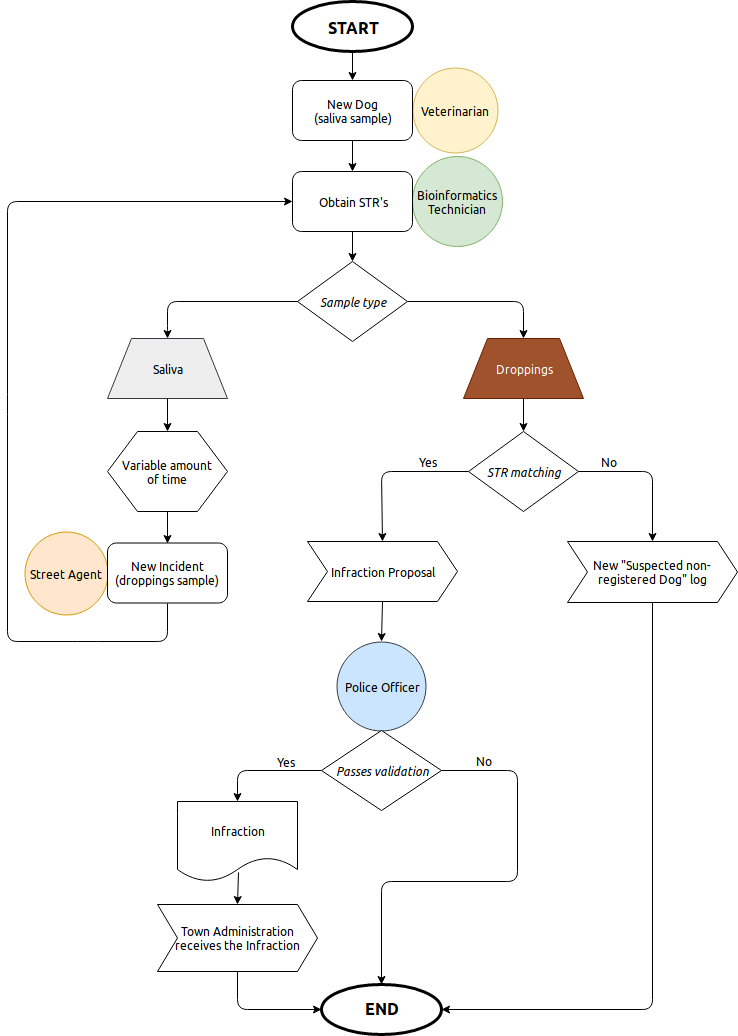

The diagram above was exported from draw.io. Its source (the exported page's mxGraphModel, read from the mxfile embedded in the PNG):
<mxGraphModel dx="1324" dy="746" grid="1" gridSize="10" guides="1" tooltips="1" connect="1" arrows="1" fold="1" page="1" pageScale="1" pageWidth="850" pageHeight="1100" math="0" shadow="0">
  <root>
    <mxCell id="0" />
    <mxCell id="1" parent="0" />
    <mxCell id="i_7L5sgX7-c7rfTBSonx-4" value="&lt;h2&gt;&lt;font style=&quot;font-size: 16px&quot;&gt;START&lt;/font&gt;&lt;/h2&gt;" style="ellipse;whiteSpace=wrap;html=1;fontFamily=Ubuntu;labelBackgroundColor=none;strokeWidth=3;" parent="1" vertex="1">
      <mxGeometry x="355" y="40" width="120" height="50" as="geometry" />
    </mxCell>
    <mxCell id="i_7L5sgX7-c7rfTBSonx-5" value="" style="endArrow=classic;html=1;exitX=0.5;exitY=1;exitDx=0;exitDy=0;fontFamily=Ubuntu;entryX=0.5;entryY=0;entryDx=0;entryDy=0;entryPerimeter=0;" parent="1" source="i_7L5sgX7-c7rfTBSonx-4" target="i_7L5sgX7-c7rfTBSonx-43" edge="1">
      <mxGeometry width="50" height="50" relative="1" as="geometry">
        <mxPoint x="360" y="363" as="sourcePoint" />
        <mxPoint x="415" y="73" as="targetPoint" />
      </mxGeometry>
    </mxCell>
    <mxCell id="i_7L5sgX7-c7rfTBSonx-10" value="&lt;h2 style=&quot;font-size: 16px&quot;&gt;&lt;font style=&quot;font-size: 16px&quot;&gt;END&lt;/font&gt;&lt;/h2&gt;" style="ellipse;whiteSpace=wrap;html=1;fontFamily=Ubuntu;strokeWidth=3;" parent="1" vertex="1">
      <mxGeometry x="384" y="1023" width="120" height="50" as="geometry" />
    </mxCell>
    <mxCell id="i_7L5sgX7-c7rfTBSonx-15" value="&lt;div&gt;Veterinarian&lt;br&gt;&lt;/div&gt;" style="ellipse;whiteSpace=wrap;html=1;aspect=fixed;fontFamily=Ubuntu;fillColor=#fff2cc;strokeColor=#d6b656;" parent="1" vertex="1">
      <mxGeometry x="475" y="106.5" width="85" height="85" as="geometry" />
    </mxCell>
    <mxCell id="i_7L5sgX7-c7rfTBSonx-16" value="&lt;div&gt;&lt;div&gt;&lt;span&gt;Bioinformatics Technician&lt;/span&gt;&lt;/div&gt;&lt;/div&gt;" style="ellipse;whiteSpace=wrap;html=1;aspect=fixed;fontFamily=Ubuntu;fillColor=#d5e8d4;strokeColor=#82b366;" parent="1" vertex="1">
      <mxGeometry x="475" y="195" width="90" height="90" as="geometry" />
    </mxCell>
    <mxCell id="i_7L5sgX7-c7rfTBSonx-20" value="&lt;div&gt;&lt;div&gt;Street Agent&lt;br&gt;&lt;/div&gt;&lt;/div&gt;" style="ellipse;whiteSpace=wrap;html=1;aspect=fixed;fontFamily=Ubuntu;fillColor=#ffe6cc;strokeColor=#d79b00;" parent="1" vertex="1">
      <mxGeometry x="87" y="570" width="83" height="83" as="geometry" />
    </mxCell>
    <mxCell id="i_7L5sgX7-c7rfTBSonx-24" value="Police Officer" style="ellipse;whiteSpace=wrap;html=1;aspect=fixed;fontFamily=Ubuntu;fillColor=#cce5ff;strokeColor=#36393d;" parent="1" vertex="1">
      <mxGeometry x="399.5" y="680" width="89" height="89" as="geometry" />
    </mxCell>
    <mxCell id="i_7L5sgX7-c7rfTBSonx-2" value="&lt;i&gt;&lt;font style=&quot;font-size: 12px&quot;&gt;Sample type&lt;/font&gt;&lt;/i&gt;" style="rhombus;whiteSpace=wrap;html=1;rounded=0;shadow=0;labelBackgroundColor=none;strokeColor=#000000;strokeWidth=1;fillColor=#ffffff;fontFamily=Ubuntu;fontSize=8;fontColor=#000000;align=center;" parent="1" vertex="1">
      <mxGeometry x="360" y="300" width="110" height="80" as="geometry" />
    </mxCell>
    <mxCell id="i_7L5sgX7-c7rfTBSonx-34" value="Saliva" style="shape=trapezoid;perimeter=trapezoidPerimeter;whiteSpace=wrap;html=1;labelBackgroundColor=none;strokeWidth=1;fontFamily=Ubuntu;fontSize=12;fillColor=#eeeeee;strokeColor=#36393d;" parent="1" vertex="1">
      <mxGeometry x="170" y="377" width="120" height="60" as="geometry" />
    </mxCell>
    <mxCell id="i_7L5sgX7-c7rfTBSonx-35" value="Droppings" style="shape=trapezoid;perimeter=trapezoidPerimeter;whiteSpace=wrap;html=1;labelBackgroundColor=none;strokeWidth=1;fontFamily=Ubuntu;fontSize=12;fillColor=#a0522d;strokeColor=#6D1F00;fontColor=#ffffff;" parent="1" vertex="1">
      <mxGeometry x="526" y="377" width="120" height="60" as="geometry" />
    </mxCell>
    <mxCell id="i_7L5sgX7-c7rfTBSonx-36" value="" style="endArrow=classic;html=1;fontFamily=Ubuntu;fontSize=12;entryX=0.5;entryY=0;entryDx=0;entryDy=0;exitX=0;exitY=0.5;exitDx=0;exitDy=0;" parent="1" source="i_7L5sgX7-c7rfTBSonx-2" target="i_7L5sgX7-c7rfTBSonx-34" edge="1">
      <mxGeometry width="50" height="50" relative="1" as="geometry">
        <mxPoint x="200" y="1117" as="sourcePoint" />
        <mxPoint x="250" y="1067" as="targetPoint" />
        <Array as="points">
          <mxPoint x="230" y="340" />
          <mxPoint x="230" y="367" />
        </Array>
      </mxGeometry>
    </mxCell>
    <mxCell id="i_7L5sgX7-c7rfTBSonx-46" value="" style="edgeStyle=orthogonalEdgeStyle;rounded=0;orthogonalLoop=1;jettySize=auto;html=1;fontFamily=Ubuntu;fontSize=12;" parent="1" source="i_7L5sgX7-c7rfTBSonx-43" target="i_7L5sgX7-c7rfTBSonx-45" edge="1">
      <mxGeometry relative="1" as="geometry" />
    </mxCell>
    <mxCell id="i_7L5sgX7-c7rfTBSonx-43" value="&lt;div&gt;New Dog &lt;br&gt;&lt;/div&gt;&lt;div&gt;(saliva sample)&lt;/div&gt;" style="rounded=1;whiteSpace=wrap;html=1;labelBackgroundColor=none;strokeWidth=1;fontFamily=Ubuntu;fontSize=12;" parent="1" vertex="1">
      <mxGeometry x="355" y="119" width="120" height="60" as="geometry" />
    </mxCell>
    <mxCell id="i_7L5sgX7-c7rfTBSonx-45" value="&lt;div&gt;Obtain STR's&lt;/div&gt;" style="rounded=1;whiteSpace=wrap;html=1;labelBackgroundColor=none;strokeWidth=1;fontFamily=Ubuntu;fontSize=12;" parent="1" vertex="1">
      <mxGeometry x="355" y="210" width="120" height="60" as="geometry" />
    </mxCell>
    <mxCell id="i_7L5sgX7-c7rfTBSonx-47" value="" style="endArrow=classic;html=1;fontFamily=Ubuntu;fontSize=12;exitX=0.5;exitY=1;exitDx=0;exitDy=0;entryX=0.5;entryY=0;entryDx=0;entryDy=0;" parent="1" source="i_7L5sgX7-c7rfTBSonx-45" target="i_7L5sgX7-c7rfTBSonx-2" edge="1">
      <mxGeometry width="50" height="50" relative="1" as="geometry">
        <mxPoint x="280" y="353" as="sourcePoint" />
        <mxPoint x="330" y="303" as="targetPoint" />
      </mxGeometry>
    </mxCell>
    <mxCell id="i_7L5sgX7-c7rfTBSonx-56" value="" style="endArrow=classic;html=1;fontFamily=Ubuntu;fontSize=12;exitX=0.5;exitY=1;exitDx=0;exitDy=0;entryX=0;entryY=0.5;entryDx=0;entryDy=0;" parent="1" source="i_7L5sgX7-c7rfTBSonx-57" target="i_7L5sgX7-c7rfTBSonx-45" edge="1">
      <mxGeometry width="50" height="50" relative="1" as="geometry">
        <mxPoint x="305" y="583" as="sourcePoint" />
        <mxPoint x="330" y="293" as="targetPoint" />
        <Array as="points">
          <mxPoint x="230" y="680" />
          <mxPoint x="150" y="680" />
          <mxPoint x="70" y="680" />
          <mxPoint x="70" y="443" />
          <mxPoint x="70" y="240" />
        </Array>
      </mxGeometry>
    </mxCell>
    <mxCell id="i_7L5sgX7-c7rfTBSonx-57" value="&lt;div&gt;New Incident&lt;/div&gt;&lt;div&gt;(droppings sample)&lt;br&gt;&lt;/div&gt;" style="rounded=1;whiteSpace=wrap;html=1;labelBackgroundColor=none;strokeWidth=1;fontFamily=Ubuntu;fontSize=12;" parent="1" vertex="1">
      <mxGeometry x="170" y="581.5" width="120" height="60" as="geometry" />
    </mxCell>
    <mxCell id="i_7L5sgX7-c7rfTBSonx-58" value="&lt;div&gt;Variable amount &lt;br&gt;&lt;/div&gt;&lt;div&gt;of time&lt;/div&gt;" style="shape=hexagon;perimeter=hexagonPerimeter2;whiteSpace=wrap;html=1;labelBackgroundColor=none;strokeWidth=1;fontFamily=Ubuntu;fontSize=12;" parent="1" vertex="1">
      <mxGeometry x="170" y="470" width="120" height="80" as="geometry" />
    </mxCell>
    <mxCell id="i_7L5sgX7-c7rfTBSonx-59" value="" style="endArrow=classic;html=1;fontFamily=Ubuntu;fontSize=12;exitX=0.5;exitY=1;exitDx=0;exitDy=0;entryX=0.5;entryY=0;entryDx=0;entryDy=0;" parent="1" source="i_7L5sgX7-c7rfTBSonx-34" target="i_7L5sgX7-c7rfTBSonx-58" edge="1">
      <mxGeometry width="50" height="50" relative="1" as="geometry">
        <mxPoint x="440" y="553" as="sourcePoint" />
        <mxPoint x="490" y="503" as="targetPoint" />
      </mxGeometry>
    </mxCell>
    <mxCell id="i_7L5sgX7-c7rfTBSonx-60" value="" style="endArrow=classic;html=1;fontFamily=Ubuntu;fontSize=12;exitX=0.5;exitY=1;exitDx=0;exitDy=0;entryX=0.5;entryY=0;entryDx=0;entryDy=0;" parent="1" source="i_7L5sgX7-c7rfTBSonx-58" target="i_7L5sgX7-c7rfTBSonx-57" edge="1">
      <mxGeometry width="50" height="50" relative="1" as="geometry">
        <mxPoint x="314" y="477" as="sourcePoint" />
        <mxPoint x="314" y="513" as="targetPoint" />
      </mxGeometry>
    </mxCell>
    <mxCell id="i_7L5sgX7-c7rfTBSonx-61" value="&lt;i&gt;&lt;font style=&quot;font-size: 12px&quot;&gt;STR matching&lt;/font&gt;&lt;/i&gt;" style="rhombus;whiteSpace=wrap;html=1;rounded=0;shadow=0;labelBackgroundColor=none;strokeColor=#000000;strokeWidth=1;fillColor=#ffffff;fontFamily=Ubuntu;fontSize=8;fontColor=#000000;align=center;" parent="1" vertex="1">
      <mxGeometry x="531" y="470" width="110" height="80" as="geometry" />
    </mxCell>
    <mxCell id="i_7L5sgX7-c7rfTBSonx-62" value="" style="endArrow=classic;html=1;fontFamily=Ubuntu;fontSize=12;exitX=0.5;exitY=1;exitDx=0;exitDy=0;entryX=0.5;entryY=0;entryDx=0;entryDy=0;" parent="1" source="i_7L5sgX7-c7rfTBSonx-35" target="i_7L5sgX7-c7rfTBSonx-61" edge="1">
      <mxGeometry width="50" height="50" relative="1" as="geometry">
        <mxPoint x="600" y="523" as="sourcePoint" />
        <mxPoint x="650" y="473" as="targetPoint" />
      </mxGeometry>
    </mxCell>
    <mxCell id="i_7L5sgX7-c7rfTBSonx-64" value="" style="endArrow=classic;html=1;fontFamily=Ubuntu;fontSize=12;exitX=0;exitY=0.5;exitDx=0;exitDy=0;entryX=0.5;entryY=0;entryDx=0;entryDy=0;" parent="1" source="i_7L5sgX7-c7rfTBSonx-61" target="i_7L5sgX7-c7rfTBSonx-82" edge="1">
      <mxGeometry width="50" height="50" relative="1" as="geometry">
        <mxPoint x="440" y="603" as="sourcePoint" />
        <mxPoint x="450" y="623" as="targetPoint" />
        <Array as="points">
          <mxPoint x="444" y="510" />
        </Array>
      </mxGeometry>
    </mxCell>
    <mxCell id="i_7L5sgX7-c7rfTBSonx-65" value="Yes" style="text;html=1;strokeColor=none;fillColor=none;align=center;verticalAlign=middle;whiteSpace=wrap;rounded=0;labelBackgroundColor=none;fontFamily=Ubuntu;fontSize=12;" parent="1" vertex="1">
      <mxGeometry x="470" y="490" width="40" height="20" as="geometry" />
    </mxCell>
    <mxCell id="i_7L5sgX7-c7rfTBSonx-67" value="No" style="text;html=1;strokeColor=none;fillColor=none;align=center;verticalAlign=middle;whiteSpace=wrap;rounded=0;labelBackgroundColor=none;fontFamily=Ubuntu;fontSize=12;" parent="1" vertex="1">
      <mxGeometry x="651" y="490" width="40" height="20" as="geometry" />
    </mxCell>
    <mxCell id="i_7L5sgX7-c7rfTBSonx-70" value="&lt;i&gt;&lt;font style=&quot;font-size: 12px&quot;&gt;Passes validation&lt;/font&gt;&lt;/i&gt;" style="rhombus;whiteSpace=wrap;html=1;rounded=0;shadow=0;labelBackgroundColor=none;strokeColor=#000000;strokeWidth=1;fillColor=#ffffff;fontFamily=Ubuntu;fontSize=8;fontColor=#000000;align=center;" parent="1" vertex="1">
      <mxGeometry x="384" y="769" width="120" height="80" as="geometry" />
    </mxCell>
    <mxCell id="i_7L5sgX7-c7rfTBSonx-75" value="Infraction" style="shape=document;whiteSpace=wrap;html=1;boundedLbl=1;labelBackgroundColor=none;strokeWidth=1;fontFamily=Ubuntu;fontSize=12;" parent="1" vertex="1">
      <mxGeometry x="240" y="840" width="120" height="80" as="geometry" />
    </mxCell>
    <mxCell id="i_7L5sgX7-c7rfTBSonx-76" value="" style="endArrow=classic;html=1;fontFamily=Ubuntu;fontSize=12;exitX=0.5;exitY=1;exitDx=0;exitDy=0;entryX=0.5;entryY=0;entryDx=0;entryDy=0;" parent="1" source="i_7L5sgX7-c7rfTBSonx-82" target="i_7L5sgX7-c7rfTBSonx-24" edge="1">
      <mxGeometry width="50" height="50" relative="1" as="geometry">
        <mxPoint x="450" y="683" as="sourcePoint" />
        <mxPoint x="360" y="693" as="targetPoint" />
      </mxGeometry>
    </mxCell>
    <mxCell id="i_7L5sgX7-c7rfTBSonx-77" value="" style="endArrow=classic;html=1;fontFamily=Ubuntu;fontSize=12;exitX=0;exitY=0.5;exitDx=0;exitDy=0;entryX=0.5;entryY=0;entryDx=0;entryDy=0;" parent="1" source="i_7L5sgX7-c7rfTBSonx-70" target="i_7L5sgX7-c7rfTBSonx-75" edge="1">
      <mxGeometry width="50" height="50" relative="1" as="geometry">
        <mxPoint x="240" y="853" as="sourcePoint" />
        <mxPoint x="290" y="803" as="targetPoint" />
        <Array as="points">
          <mxPoint x="300" y="809" />
        </Array>
      </mxGeometry>
    </mxCell>
    <mxCell id="i_7L5sgX7-c7rfTBSonx-78" value="Yes" style="text;html=1;strokeColor=none;fillColor=none;align=center;verticalAlign=middle;whiteSpace=wrap;rounded=0;labelBackgroundColor=none;fontFamily=Ubuntu;fontSize=12;" parent="1" vertex="1">
      <mxGeometry x="328" y="790" width="40" height="20" as="geometry" />
    </mxCell>
    <mxCell id="i_7L5sgX7-c7rfTBSonx-79" value="No" style="text;html=1;strokeColor=none;fillColor=none;align=center;verticalAlign=middle;whiteSpace=wrap;rounded=0;labelBackgroundColor=none;fontFamily=Ubuntu;fontSize=12;" parent="1" vertex="1">
      <mxGeometry x="526" y="789" width="40" height="20" as="geometry" />
    </mxCell>
    <mxCell id="i_7L5sgX7-c7rfTBSonx-80" value="" style="endArrow=classic;html=1;fontFamily=Ubuntu;fontSize=12;exitX=1;exitY=0.5;exitDx=0;exitDy=0;entryX=0.5;entryY=0;entryDx=0;entryDy=0;" parent="1" source="i_7L5sgX7-c7rfTBSonx-70" target="i_7L5sgX7-c7rfTBSonx-10" edge="1">
      <mxGeometry width="50" height="50" relative="1" as="geometry">
        <mxPoint x="620" y="883" as="sourcePoint" />
        <mxPoint x="670" y="833" as="targetPoint" />
        <Array as="points">
          <mxPoint x="580" y="809" />
          <mxPoint x="580" y="920" />
          <mxPoint x="444" y="920" />
        </Array>
      </mxGeometry>
    </mxCell>
    <mxCell id="i_7L5sgX7-c7rfTBSonx-82" value="Infraction Proposal" style="shape=step;perimeter=stepPerimeter;whiteSpace=wrap;html=1;fixedSize=1;labelBackgroundColor=none;strokeWidth=1;fontFamily=Ubuntu;fontSize=12;" parent="1" vertex="1">
      <mxGeometry x="370" y="580" width="150" height="60" as="geometry" />
    </mxCell>
    <mxCell id="i_7L5sgX7-c7rfTBSonx-84" value="" style="endArrow=classic;html=1;fontFamily=Ubuntu;fontSize=12;exitX=0.5;exitY=1;exitDx=0;exitDy=0;entryX=1;entryY=0.5;entryDx=0;entryDy=0;" parent="1" source="i_7L5sgX7-c7rfTBSonx-83" target="i_7L5sgX7-c7rfTBSonx-10" edge="1">
      <mxGeometry width="50" height="50" relative="1" as="geometry">
        <mxPoint x="60" y="1063" as="sourcePoint" />
        <mxPoint x="110" y="1013" as="targetPoint" />
        <Array as="points">
          <mxPoint x="715" y="1048" />
        </Array>
      </mxGeometry>
    </mxCell>
    <mxCell id="i_7L5sgX7-c7rfTBSonx-85" value="&lt;div&gt;Town Administration receives the Infraction&lt;/div&gt;" style="shape=step;perimeter=stepPerimeter;whiteSpace=wrap;html=1;fixedSize=1;labelBackgroundColor=none;strokeWidth=1;fontFamily=Ubuntu;fontSize=12;" parent="1" vertex="1">
      <mxGeometry x="220" y="943" width="160" height="67" as="geometry" />
    </mxCell>
    <mxCell id="i_7L5sgX7-c7rfTBSonx-87" value="" style="endArrow=classic;html=1;fontFamily=Ubuntu;fontSize=12;exitX=1;exitY=0.5;exitDx=0;exitDy=0;entryX=0.5;entryY=0;entryDx=0;entryDy=0;" parent="1" source="i_7L5sgX7-c7rfTBSonx-2" target="i_7L5sgX7-c7rfTBSonx-35" edge="1">
      <mxGeometry width="50" height="50" relative="1" as="geometry">
        <mxPoint x="600" y="330" as="sourcePoint" />
        <mxPoint x="650" y="280" as="targetPoint" />
        <Array as="points">
          <mxPoint x="586" y="340" />
        </Array>
      </mxGeometry>
    </mxCell>
    <mxCell id="i_7L5sgX7-c7rfTBSonx-83" value="New &quot;Suspected non-registered Dog&quot; log" style="shape=step;perimeter=stepPerimeter;whiteSpace=wrap;html=1;fixedSize=1;labelBackgroundColor=none;strokeWidth=1;fontFamily=Ubuntu;fontSize=12;" parent="1" vertex="1">
      <mxGeometry x="630" y="580" width="170" height="61" as="geometry" />
    </mxCell>
    <mxCell id="i_7L5sgX7-c7rfTBSonx-90" value="" style="endArrow=classic;html=1;fontFamily=Ubuntu;fontSize=12;entryX=0.5;entryY=0;entryDx=0;entryDy=0;exitX=1;exitY=0.5;exitDx=0;exitDy=0;" parent="1" source="i_7L5sgX7-c7rfTBSonx-61" target="i_7L5sgX7-c7rfTBSonx-83" edge="1">
      <mxGeometry width="50" height="50" relative="1" as="geometry">
        <mxPoint x="641" y="510" as="sourcePoint" />
        <mxPoint x="696" y="623" as="targetPoint" />
        <Array as="points">
          <mxPoint x="715" y="510" />
        </Array>
      </mxGeometry>
    </mxCell>
    <mxCell id="i_7L5sgX7-c7rfTBSonx-95" value="" style="endArrow=classic;html=1;fontFamily=Ubuntu;fontSize=12;exitX=0.5;exitY=1;exitDx=0;exitDy=0;entryX=0;entryY=0.5;entryDx=0;entryDy=0;" parent="1" source="i_7L5sgX7-c7rfTBSonx-85" target="i_7L5sgX7-c7rfTBSonx-10" edge="1">
      <mxGeometry width="50" height="50" relative="1" as="geometry">
        <mxPoint x="60" y="1150" as="sourcePoint" />
        <mxPoint x="110" y="1100" as="targetPoint" />
        <Array as="points">
          <mxPoint x="300" y="1048" />
        </Array>
      </mxGeometry>
    </mxCell>
    <mxCell id="i_7L5sgX7-c7rfTBSonx-97" value="" style="endArrow=classic;html=1;fontFamily=Ubuntu;fontSize=12;exitX=0.508;exitY=0.888;exitDx=0;exitDy=0;exitPerimeter=0;entryX=0.5;entryY=0;entryDx=0;entryDy=0;" parent="1" source="i_7L5sgX7-c7rfTBSonx-75" target="i_7L5sgX7-c7rfTBSonx-85" edge="1">
      <mxGeometry width="50" height="50" relative="1" as="geometry">
        <mxPoint x="60" y="1150" as="sourcePoint" />
        <mxPoint x="110" y="1100" as="targetPoint" />
      </mxGeometry>
    </mxCell>
  </root>
</mxGraphModel>